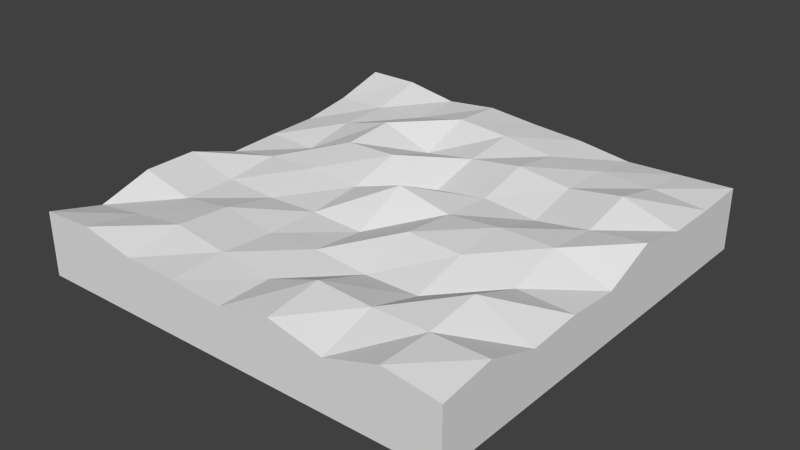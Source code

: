 # Source: landscape_4.blend  (saved by Blender 2.74.0; exported with 4.5.12 LTS)
import bpy
from mathutils import Matrix  # noqa: F401  (used for matrix-valued properties, if any)

bpy.ops.wm.read_factory_settings(use_empty=True)
scene = bpy.context.scene
scene.name = 'Scene'

# ---- collections
col_collection_5 = bpy.data.collections.new('Collection 5'); scene.collection.children.link(col_collection_5)

# ---- materials (node trees are filled in below, after node groups)
mat_land = bpy.data.materials.new('Land')
mat_land.alpha_threshold = 0.0
mat_land.use_transparent_shadow = False
mat_land.roughness = 0.5

# ---- material node trees

# ---- world
world_world = bpy.data.worlds.new('World'); scene.world = world_world
world_world.color = (0.05088, 0.05088, 0.05088)
world_world.use_sun_shadow = False
world_world.sun_shadow_jitter_overblur = 0.0
world_world.cycles.sampling_method = 'MANUAL'
world_world.cycles.sample_map_resolution = 256

# ---- meshes
me_cube = bpy.data.meshes.new('Cube')
me_cube.from_pydata([(-1.0, -1.0, -0.499), (-1.0, -1.0, 1.466), (-1.0, 1.0, -0.3172), (-1.0, 1.0, 1.799), (1.0, -1.0, -0.4019), (1.0, -1.0, 1.413), (1.0, 1.0, -0.5974), (1.0, 1.0, 1.34), (-1.0, 0.0, 1.005), (0.0, 1.0, 1.55), (1.0, 0.0, 1.006), (0.0, -1.0, 1.093), (0.0, 0.0, 1.838), (-1.0, 0.5, 1.076), (0.5, 1.0, 1.218), (1.0, -0.5, 1.037), (-0.5, -1.0, 1.224), (-1.0, -0.5, 1.545), (-0.5, 1.0, 1.522), (1.0, 0.5, 1.305), (0.5, -1.0, 1.094), (-0.5, 0.0, 1.395), (0.5, 0.0, 1.64), (0.0, -0.5, 1.237), (0.0, 0.5, 1.496), (0.5, 0.5, 1.545), (0.5, -0.5, 1.123), (-0.5, -0.5, 1.39), (-0.5, 0.5, 1.795), (-1.0, 0.75, 1.328), (0.75, 1.0, 1.276), (1.0, -0.75, 1.628), (-0.75, -1.0, 1.557), (-1.0, -0.25, 1.554), (-0.25, 1.0, 1.7), (1.0, 0.25, 1.649), (0.25, -1.0, 1.454), (-0.75, 0.0, 1.311), (0.25, 0.0, 1.483), (0.0, -0.75, 1.107), (0.0, 0.25, 1.085), (-1.0, 0.25, 1.056), (0.25, 1.0, 1.443), (1.0, -0.25, 1.13), (-0.25, -1.0, 1.209), (-1.0, -0.75, 1.036), (-0.75, 1.0, 1.803), (1.0, 0.75, 1.282), (0.75, -1.0, 1.632), (-0.25, 0.0, 1.294), (0.75, 0.0, 1.623), (0.0, -0.25, 1.068), (0.0, 0.75, 1.69), (0.25, 0.5, 1.736), (0.75, 0.5, 1.809), (0.5, 0.25, 1.191), (0.5, 0.75, 1.483), (0.25, -0.5, 1.103), (0.75, -0.5, 1.809), (0.5, -0.75, 1.602), (0.5, -0.25, 1.546), (-0.75, -0.5, 1.139), (-0.25, -0.5, 1.152), (-0.5, -0.75, 1.509), (-0.5, -0.25, 1.052), (-0.75, 0.5, 1.344), (-0.25, 0.5, 1.227), (-0.5, 0.25, 1.671), (-0.5, 0.75, 1.45), (-0.25, 0.75, 1.812), (-0.25, 0.25, 1.724), (-0.75, 0.25, 1.021), (-0.25, -0.25, 1.132), (-0.25, -0.75, 1.274), (-0.75, -0.75, 1.281), (0.75, -0.25, 1.201), (0.75, -0.75, 1.617), (0.25, -0.75, 1.692), (0.75, 0.75, 1.432), (0.75, 0.25, 1.454), (0.25, 0.25, 1.34), (0.25, 0.75, 1.484), (0.25, -0.25, 1.633), (-0.75, -0.25, 1.134), (-0.75, 0.75, 1.381)], [], [(1, 45, 17, 33, 8, 41, 13, 29, 3, 2, 0), (3, 46, 18, 34, 9, 42, 14, 30, 7, 6, 2), (7, 47, 19, 35, 10, 43, 15, 31, 5, 4, 6), (5, 48, 20, 36, 11, 44, 16, 32, 1, 0, 4), (0, 2, 6, 4), (46, 3, 29), (37, 8, 33), (38, 12, 51), (42, 9, 52), (53, 24, 40), (54, 25, 55), (30, 14, 56), (57, 23, 39), (58, 26, 59), (50, 22, 60), (61, 17, 45), (62, 27, 63), (49, 21, 64), (65, 13, 41), (66, 28, 67), (34, 18, 68), (69, 68, 28), (52, 69, 66), (9, 34, 69), (70, 67, 21), (40, 70, 49), (24, 66, 70), (71, 41, 8), (67, 71, 37), (28, 65, 71), (72, 64, 27), (51, 72, 62), (12, 49, 72), (73, 63, 16), (39, 73, 44), (23, 62, 73), (74, 45, 1), (63, 74, 32), (27, 61, 74), (75, 60, 26), (43, 75, 58), (10, 50, 75), (76, 59, 20), (31, 76, 48), (15, 58, 76), (77, 39, 11), (59, 77, 36), (26, 57, 77), (78, 56, 25), (47, 78, 54), (7, 30, 78), (79, 55, 22), (35, 79, 50), (19, 54, 79), (80, 40, 12), (55, 80, 38), (25, 53, 80), (81, 52, 24), (56, 81, 53), (14, 42, 81), (82, 51, 23), (60, 82, 57), (22, 38, 82), (83, 33, 17), (64, 83, 61), (21, 37, 83), (84, 29, 13), (68, 84, 65), (18, 46, 84), (84, 46, 29), (83, 37, 33), (82, 38, 51), (81, 42, 52), (80, 53, 40), (79, 54, 55), (78, 30, 56), (77, 57, 39), (76, 58, 59), (75, 50, 60), (74, 61, 45), (73, 62, 63), (72, 49, 64), (71, 65, 41), (70, 66, 67), (69, 34, 68), (66, 69, 28), (24, 52, 66), (52, 9, 69), (49, 70, 21), (12, 40, 49), (40, 24, 70), (37, 71, 8), (21, 67, 37), (67, 28, 71), (62, 72, 27), (23, 51, 62), (51, 12, 72), (44, 73, 16), (11, 39, 44), (39, 23, 73), (32, 74, 1), (16, 63, 32), (63, 27, 74), (58, 75, 26), (15, 43, 58), (43, 10, 75), (48, 76, 20), (5, 31, 48), (31, 15, 76), (36, 77, 11), (20, 59, 36), (59, 26, 77), (54, 78, 25), (19, 47, 54), (47, 7, 78), (50, 79, 22), (10, 35, 50), (35, 19, 79), (38, 80, 12), (22, 55, 38), (55, 25, 80), (53, 81, 24), (25, 56, 53), (56, 14, 81), (57, 82, 23), (26, 60, 57), (60, 22, 82), (61, 83, 17), (27, 64, 61), (64, 21, 83), (65, 84, 13), (28, 68, 65), (68, 18, 84)])
_uv = me_cube.uv_layers.new(name='UVMap')
_uv.uv.foreach_set('vector', [0.02356, 0.7484, 0.09427, 0.7102, 0.01825, 0.6623, 0.02048, 0.6196, 0.1098, 0.5826, 0.1053, 0.5394, 0.1058, 0.4966, 0.06996, 0.4513, 0.0, 0.4039, 0.3304, 0.4256, 0.3304, 0.7685, 0.3336, 0.3823, 0.2919, 0.3835, 0.2502, 0.3386, 0.2085, 0.3677, 0.1668, 0.344, 0.1251, 0.3271, 0.08339, 0.2914, 0.04169, 0.3011, 5.967e-08, 0.3118, 0.0, 0.0, 0.3336, 0.04182, 0.6662, 0.3096, 0.6246, 0.2991, 0.583, 0.3017, 0.5415, 0.3554, 0.4999, 0.2514, 0.4583, 0.27, 0.4167, 0.2539, 0.3751, 0.3471, 0.3336, 0.3116, 0.3336, 0.02145, 0.6662, 0.0, 0.338, 0.4953, 0.3795, 0.4591, 0.421, 0.542, 0.4624, 0.4835, 0.5039, 0.5387, 0.5454, 0.5186, 0.5868, 0.5144, 0.6283, 0.4601, 0.6698, 0.4727, 0.6698, 0.7825, 0.338, 0.7815, 0.6664, 0.001316, 1.0, 0.0, 1.0, 0.3448, 0.6662, 0.3431, 0.8236, 0.632, 0.8651, 0.6336, 0.8641, 0.7247, 0.1823, 0.9186, 0.2246, 0.8694, 0.2246, 0.9726, 0.6698, 0.8147, 0.7283, 0.7755, 0.6854, 0.9065, 0.7797, 0.9737, 0.7795, 0.9298, 0.8234, 0.9263, 0.7795, 0.7177, 0.7483, 0.7634, 0.6698, 0.7755, 0.7795, 0.632, 0.7447, 0.6782, 0.6749, 0.6894, 0.04169, 0.3011, 0.08339, 0.2914, 0.08454, 0.3488, 0.9744, 0.6923, 0.9459, 0.6593, 0.9744, 0.632, 0.4518, 0.8909, 0.5126, 0.7825, 0.5126, 0.8715, 0.4125, 0.8043, 0.431, 0.8428, 0.3951, 0.8601, 0.8572, 0.9416, 0.9017, 0.8779, 0.9017, 0.9751, 0.9099, 0.4681, 0.8634, 0.444, 0.8638, 0.3977, 0.0, 0.8531, 0.04302, 0.8398, 0.04042, 0.9107, 0.04963, 0.4902, 0.1058, 0.4966, 0.1053, 0.5394, 0.2746, 0.9703, 0.2282, 0.8752, 0.2746, 0.8734, 0.7301, 0.3977, 0.7632, 0.425, 0.7476, 0.466, 0.691, 0.4217, 0.7476, 0.466, 0.6787, 0.4684, 0.7795, 0.8225, 0.8084, 0.7853, 0.8572, 0.8822, 0.7795, 0.9298, 0.78, 0.8855, 0.8234, 0.8822, 0.003959, 0.7685, 0.04458, 0.7793, 0.04302, 0.8398, 0.5769, 0.7825, 0.5126, 0.8797, 0.5142, 0.7977, 0.8572, 0.8007, 0.9137, 0.7814, 0.8727, 0.8662, 0.9726, 1.0, 0.9434, 0.969, 0.9726, 0.9402, 0.6698, 0.5143, 0.7632, 0.5854, 0.7014, 0.5929, 0.6787, 0.4684, 0.7466, 0.521, 0.7632, 0.5854, 0.5699, 0.9507, 0.5291, 0.9347, 0.5699, 0.8797, 0.4518, 0.8909, 0.494, 0.8926, 0.4936, 0.9356, 0.9459, 0.7672, 0.9148, 0.67, 0.9459, 0.632, 0.7172, 0.9102, 0.7172, 0.9679, 0.6698, 0.9297, 0.5769, 0.9214, 0.6132, 0.9414, 0.5861, 0.9759, 0.4527, 0.9368, 0.4936, 0.9356, 0.494, 0.9805, 0.3941, 0.8391, 0.3951, 0.8977, 0.3336, 0.8424, 0.3951, 0.7825, 0.3941, 0.8391, 0.3505, 0.8005, 0.1397, 0.9573, 0.1396, 0.9021, 0.1823, 0.9238, 0.7836, 0.4128, 0.8433, 0.4479, 0.7632, 0.4631, 0.6677, 0.9136, 0.632, 0.8889, 0.6677, 0.7825, 0.907, 0.5082, 0.907, 0.6222, 0.8634, 0.5549, 0.375, 0.4447, 0.4165, 0.4452, 0.421, 0.542, 0.793, 0.3876, 0.7514, 0.3876, 0.7518, 0.3448, 0.4167, 0.2539, 0.4134, 0.3927, 0.3718, 0.3608, 0.3124, 0.7685, 0.2668, 0.8668, 0.2282, 0.8507, 0.4165, 0.4452, 0.458, 0.4292, 0.4624, 0.4835, 0.9099, 0.4009, 0.9517, 0.3977, 0.9517, 0.5073, 0.1216, 0.8693, 0.1023, 0.8308, 0.1396, 0.8096, 0.632, 0.891, 0.6033, 0.8519, 0.632, 0.7825, 0.1038, 0.9286, 0.08314, 0.8922, 0.1216, 0.8693, 0.2746, 0.883, 0.3327, 0.8734, 0.2842, 0.9447, 0.7514, 0.3937, 0.7107, 0.3741, 0.7514, 0.3448, 0.583, 0.3017, 0.5798, 0.3977, 0.5382, 0.3397, 0.1703, 0.7701, 0.2282, 0.7685, 0.1396, 0.8694, 0.05902, 0.977, 0.02958, 0.9446, 0.05902, 0.9107, 0.7447, 0.6782, 0.7795, 0.7177, 0.7032, 0.7295, 0.6662, 0.3747, 0.7107, 0.3448, 0.7107, 0.3923, 0.08454, 0.3488, 0.1262, 0.3486, 0.1274, 0.4039, 0.8524, 0.995, 0.8234, 0.953, 0.8524, 0.9219, 0.9148, 0.7246, 0.8651, 0.632, 0.9148, 0.6347, 0.8433, 0.4479, 0.8634, 0.4882, 0.7672, 0.5056, 0.431, 0.8428, 0.4518, 0.8783, 0.4128, 0.8998, 0.7632, 0.5888, 0.8436, 0.5888, 0.8428, 0.6316, 0.1124, 0.9906, 0.08314, 0.959, 0.1124, 0.9286, 0.04302, 0.8398, 0.08314, 0.8556, 0.08314, 0.9004, 0.8231, 0.7154, 0.8641, 0.7247, 0.8651, 0.7814, 0.02958, 0.9687, 0.0, 0.9395, 0.02958, 0.9107, 0.7795, 0.6755, 0.8236, 0.632, 0.8231, 0.7154, 0.8231, 0.7154, 0.8236, 0.632, 0.8641, 0.7247, 0.7632, 0.5888, 0.7901, 0.5449, 0.8436, 0.5888, 0.9148, 0.7246, 0.8666, 0.7246, 0.8651, 0.632, 0.8524, 0.9219, 0.8234, 0.953, 0.8253, 0.8822, 0.7032, 0.7295, 0.7795, 0.7177, 0.6698, 0.7755, 0.7094, 0.6433, 0.7795, 0.632, 0.6749, 0.6894, 0.1216, 0.8693, 0.08314, 0.8922, 0.1023, 0.8308, 0.3124, 0.7685, 0.3124, 0.8734, 0.2668, 0.8668, 0.375, 0.4447, 0.3706, 0.3977, 0.4165, 0.4452, 0.7836, 0.4128, 0.8634, 0.3977, 0.8433, 0.4479, 0.1823, 0.9238, 0.1396, 0.9021, 0.1823, 0.8694, 0.9099, 0.4216, 0.9099, 0.4681, 0.8638, 0.3977, 0.0002417, 0.8955, 0.0, 0.8531, 0.04042, 0.9107, 0.3951, 0.9673, 0.4019, 0.8998, 0.4372, 0.9673, 0.8727, 0.8662, 0.9137, 0.7814, 0.9137, 0.8779, 0.691, 0.4217, 0.7301, 0.3977, 0.7476, 0.466, 0.8572, 0.8822, 0.8084, 0.7853, 0.8572, 0.7814, 0.9429, 0.8137, 0.9664, 0.7672, 0.9664, 0.8666, 0.8234, 0.9263, 0.7795, 0.9298, 0.8234, 0.8822, 0.0, 0.8531, 0.003959, 0.7685, 0.04302, 0.8398, 0.1396, 0.8694, 0.2282, 0.7685, 0.2282, 0.8336, 0.5769, 0.7825, 0.5769, 0.8618, 0.5126, 0.8797, 0.7014, 0.5929, 0.7632, 0.5854, 0.7508, 0.632, 0.04302, 0.8398, 0.04458, 0.7793, 0.08314, 0.8556, 0.6698, 0.5143, 0.6787, 0.4684, 0.7632, 0.5854, 0.9099, 0.4681, 0.8954, 0.5082, 0.8634, 0.444, 0.4527, 0.9368, 0.4518, 0.8909, 0.4936, 0.9356, 0.6854, 0.9065, 0.7283, 0.7755, 0.7283, 0.9102, 0.8332, 0.3877, 0.793, 0.3877, 0.8325, 0.3448, 0.9434, 0.9079, 0.9725, 0.8779, 0.9725, 0.9402, 0.5769, 0.9214, 0.6132, 0.891, 0.6132, 0.9414, 0.3505, 0.8005, 0.3941, 0.8391, 0.3336, 0.8424, 0.7758, 0.8938, 0.7758, 0.9571, 0.7283, 0.9422, 0.1822, 0.9753, 0.1397, 0.9573, 0.1823, 0.9238, 0.4518, 0.8909, 0.4615, 0.7838, 0.5126, 0.7825, 0.4167, 0.2539, 0.4583, 0.27, 0.4134, 0.3927, 0.632, 0.9468, 0.6616, 0.9136, 0.6616, 0.9779, 0.9434, 0.9791, 0.9017, 0.9791, 0.9383, 0.8779, 0.338, 0.4953, 0.3336, 0.4447, 0.3795, 0.4591, 0.907, 0.6103, 0.9464, 0.5082, 0.9464, 0.6245, 0.2596, 0.7852, 0.3124, 0.7685, 0.2282, 0.8507, 0.421, 0.542, 0.4165, 0.4452, 0.4624, 0.4835, 0.9101, 0.4928, 0.9099, 0.4009, 0.9517, 0.5073, 0.632, 0.7825, 0.6033, 0.8519, 0.5769, 0.8043, 0.583, 0.3017, 0.6246, 0.2991, 0.5798, 0.3977, 0.1396, 0.9096, 0.1038, 0.9286, 0.1216, 0.8693, 0.4125, 0.8043, 0.4518, 0.7825, 0.431, 0.8428, 0.7735, 0.7755, 0.7735, 0.8938, 0.7283, 0.8728, 0.3336, 0.9446, 0.3842, 0.8977, 0.3842, 0.9561, 0.9148, 0.8055, 0.9429, 0.7672, 0.9429, 0.8717, 0.2842, 0.9447, 0.3327, 0.8734, 0.3327, 0.9488, 0.6749, 0.6894, 0.7447, 0.6782, 0.7032, 0.7295, 0.1274, 0.4039, 0.1262, 0.3486, 0.1691, 0.3648, 0.1396, 0.8096, 0.1023, 0.8308, 0.1221, 0.7685, 0.08454, 0.3488, 0.08339, 0.2914, 0.1262, 0.3486, 0.7672, 0.5056, 0.8634, 0.4882, 0.7946, 0.5449, 0.7632, 0.4631, 0.8433, 0.4479, 0.7672, 0.5056, 0.3951, 0.8601, 0.431, 0.8428, 0.4128, 0.8998, 0.7646, 0.6316, 0.7632, 0.5888, 0.8428, 0.6316, 0.5699, 0.8797, 0.5291, 0.9347, 0.5126, 0.8851, 0.04042, 0.9107, 0.04302, 0.8398, 0.08314, 0.9004, 0.04963, 0.4902, 0.04736, 0.4472, 0.1058, 0.4966, 0.6787, 0.4684, 0.7476, 0.466, 0.7466, 0.521, 0.02958, 0.9687, 0.0002429, 0.9968, 0.0, 0.9395])
me_cube.materials.append(mat_land)
me_cube.use_remesh_preserve_volume = False
me_cube.use_remesh_preserve_attributes = False
me_cube.use_mirror_vertex_groups = False
me_cube.update()

# ---- objects
ob_cube = bpy.data.objects.new('Cube', me_cube)

# ---- transforms, parenting, visibility, modifiers, constraints
ob_cube.location = (0.0, 0.0, 0.0)
ob_cube.scale = (1.0, 1.0, 0.15)
ob_cube.lineart.crease_threshold = 0.0

# ---- collection membership
col_collection_5.objects.link(ob_cube)

# ---- scene / render settings (as saved in the file)
scene.frame_start = 1; scene.frame_end = 250; scene.frame_set(1)
scene.render.engine = 'BLENDER_EEVEE_NEXT'
scene.render.resolution_percentage = 50
scene.render.dither_intensity = 0.0
scene.cycles.use_denoising = False
scene.cycles.samples = 10
scene.cycles.sampling_pattern = 'TABULATED_SOBOL'
scene.cycles.light_sampling_threshold = 0.0
scene.cycles.use_adaptive_sampling = False
scene.cycles.use_light_tree = False
scene.cycles.blur_glossy = 0.0
scene.cycles.pixel_filter_type = 'GAUSSIAN'
scene.cycles.sample_clamp_indirect = 0.0
scene.view_settings.view_transform = 'Standard'
bpy.context.view_layer.update()

# ---- added for rendering (the .blend has no active camera and no usable light): camera, sun
cam_auto = bpy.data.cameras.new('AutoCamera')
cam_auto.lens = 50.0
cam_auto.sensor_width = 36.0
cam_auto.clip_end = 1000.0
ob_auto_camera = bpy.data.objects.new('AutoCamera', cam_auto)
scene.collection.objects.link(ob_auto_camera)
ob_auto_camera.location = (2.63866, -3.16639, 2.20395)
ob_auto_camera.rotation_euler = (1.09748, -7.21219e-08, 0.694738)
scene.camera = ob_auto_camera
light_auto_sun = bpy.data.lights.new('AutoSun', 'SUN')
light_auto_sun.energy = 3.0
light_auto_sun.angle = 0.0523599
ob_auto_sun = bpy.data.objects.new('AutoSun', light_auto_sun)
scene.collection.objects.link(ob_auto_sun)
ob_auto_sun.rotation_euler = (0.872665, 0.174533, 0.523599)
bpy.context.view_layer.update()
